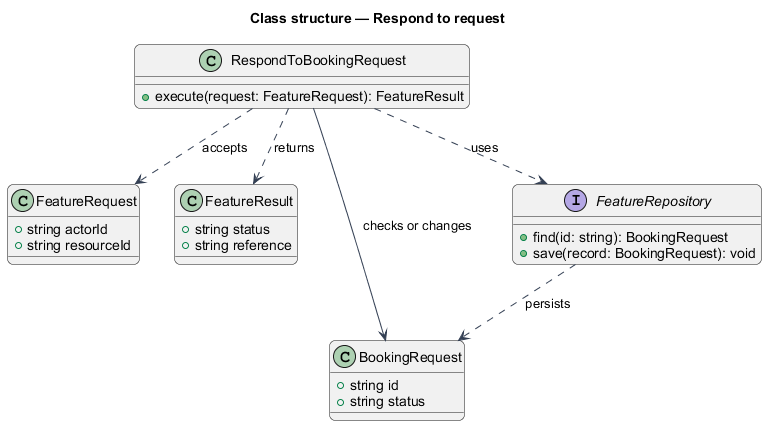

The diagram above was rendered by PlantUML. Its source (embedded in the PNG):
@startuml
skinparam backgroundColor #FFFFFF
skinparam shadowing false
skinparam roundcorner 12
skinparam defaultFontName Arial
skinparam ArrowColor #344054
skinparam rectangle {
  BorderColor #344054
  FontColor #101828
}
skinparam package {
  BorderColor #667085
  FontColor #101828
  BackgroundColor #F9FAFB
}
title Class structure — Respond to request
class RespondToBookingRequest {
  +execute(request: FeatureRequest): FeatureResult
}
class FeatureRequest {
  +string actorId
  +string resourceId
}
class FeatureResult {
  +string status
  +string reference
}
class BookingRequest {
  +string id
  +string status
}
interface FeatureRepository {
  +find(id: string): BookingRequest
  +save(record: BookingRequest): void
}
RespondToBookingRequest ..> FeatureRequest : accepts
RespondToBookingRequest ..> FeatureResult : returns
RespondToBookingRequest ..> FeatureRepository : uses
RespondToBookingRequest --> BookingRequest : checks or changes
FeatureRepository ..> BookingRequest : persists
@enduml